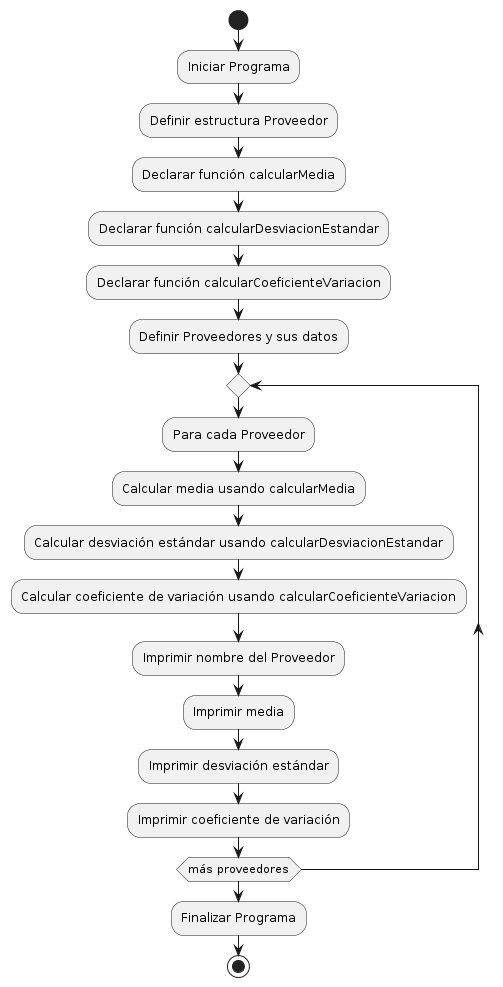

The diagram above was rendered by PlantUML. Its source (embedded in the PNG):
@startuml
start

:Iniciar Programa;

:Definir estructura Proveedor;
:Declarar función calcularMedia;
:Declarar función calcularDesviacionEstandar;
:Declarar función calcularCoeficienteVariacion;
:Definir Proveedores y sus datos;

repeat
    :Para cada Proveedor;
    :Calcular media usando calcularMedia;
    :Calcular desviación estándar usando calcularDesviacionEstandar;
    :Calcular coeficiente de variación usando calcularCoeficienteVariacion;
    :Imprimir nombre del Proveedor;
    :Imprimir media;
    :Imprimir desviación estándar;
    :Imprimir coeficiente de variación;
repeat while (más proveedores)

:Finalizar Programa;

stop
@enduml